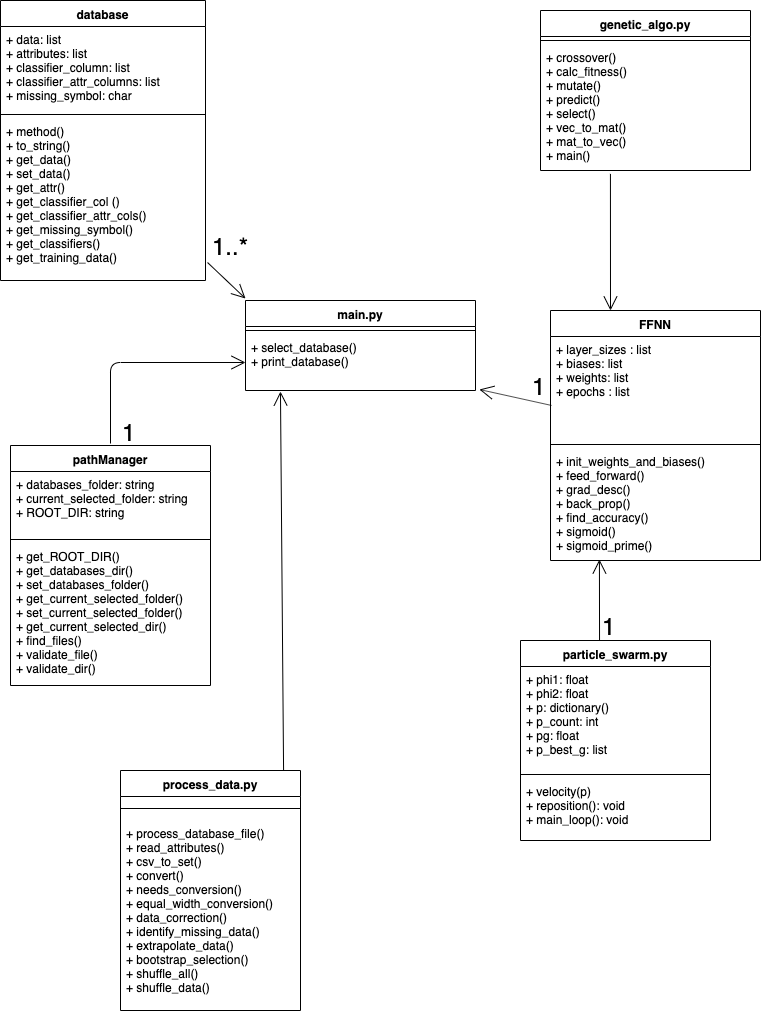

The diagram above was exported from draw.io. Its source (the exported page's mxGraphModel, read from the mxfile embedded in the PNG):
<mxGraphModel dx="932" dy="528" grid="1" gridSize="10" guides="1" tooltips="1" connect="1" arrows="1" fold="1" page="1" pageScale="1" pageWidth="850" pageHeight="1100" math="0" shadow="0">
  <root>
    <mxCell id="0" />
    <mxCell id="1" parent="0" />
    <mxCell id="7eL9uP6erd2yK-sSp9nA-1" value="FFNN" style="swimlane;fontStyle=1;align=center;verticalAlign=top;childLayout=stackLayout;horizontal=1;startSize=26;horizontalStack=0;resizeParent=1;resizeParentMax=0;resizeLast=0;collapsible=1;marginBottom=0;" parent="1" vertex="1">
      <mxGeometry x="610" y="330" width="210" height="250" as="geometry" />
    </mxCell>
    <mxCell id="7eL9uP6erd2yK-sSp9nA-2" value="+ layer_sizes : list&#10;+ biases: list&#10;+ weights: list&#10;+ epochs : list" style="text;strokeColor=none;fillColor=none;align=left;verticalAlign=top;spacingLeft=4;spacingRight=4;overflow=hidden;rotatable=0;points=[[0,0.5],[1,0.5]];portConstraint=eastwest;" parent="7eL9uP6erd2yK-sSp9nA-1" vertex="1">
      <mxGeometry y="26" width="210" height="104" as="geometry" />
    </mxCell>
    <mxCell id="7eL9uP6erd2yK-sSp9nA-3" value="" style="line;strokeWidth=1;fillColor=none;align=left;verticalAlign=middle;spacingTop=-1;spacingLeft=3;spacingRight=3;rotatable=0;labelPosition=right;points=[];portConstraint=eastwest;" parent="7eL9uP6erd2yK-sSp9nA-1" vertex="1">
      <mxGeometry y="130" width="210" height="8" as="geometry" />
    </mxCell>
    <mxCell id="7eL9uP6erd2yK-sSp9nA-4" value="+ init_weights_and_biases() &#10;+ feed_forward()&#10;+ grad_desc()&#10;+ back_prop()&#10;+ find_accuracy()&#10;+ sigmoid()&#10;+ sigmoid_prime()" style="text;strokeColor=none;fillColor=none;align=left;verticalAlign=top;spacingLeft=4;spacingRight=4;overflow=hidden;rotatable=0;points=[[0,0.5],[1,0.5]];portConstraint=eastwest;" parent="7eL9uP6erd2yK-sSp9nA-1" vertex="1">
      <mxGeometry y="138" width="210" height="112" as="geometry" />
    </mxCell>
    <mxCell id="Jumi7PMJRdtElLumMjU5-5" value="database" style="swimlane;fontStyle=1;align=center;verticalAlign=top;childLayout=stackLayout;horizontal=1;startSize=26;horizontalStack=0;resizeParent=1;resizeParentMax=0;resizeLast=0;collapsible=1;marginBottom=0;" parent="1" vertex="1">
      <mxGeometry x="60" y="20" width="205" height="280" as="geometry" />
    </mxCell>
    <mxCell id="Jumi7PMJRdtElLumMjU5-6" value="+ data: list&#10;+ attributes: list&#10;+ classifier_column: list&#10;+ classifier_attr_columns: list&#10;+ missing_symbol: char" style="text;strokeColor=none;fillColor=none;align=left;verticalAlign=top;spacingLeft=4;spacingRight=4;overflow=hidden;rotatable=0;points=[[0,0.5],[1,0.5]];portConstraint=eastwest;" parent="Jumi7PMJRdtElLumMjU5-5" vertex="1">
      <mxGeometry y="26" width="205" height="84" as="geometry" />
    </mxCell>
    <mxCell id="Jumi7PMJRdtElLumMjU5-7" value="" style="line;strokeWidth=1;fillColor=none;align=left;verticalAlign=middle;spacingTop=-1;spacingLeft=3;spacingRight=3;rotatable=0;labelPosition=right;points=[];portConstraint=eastwest;" parent="Jumi7PMJRdtElLumMjU5-5" vertex="1">
      <mxGeometry y="110" width="205" height="8" as="geometry" />
    </mxCell>
    <mxCell id="Jumi7PMJRdtElLumMjU5-8" value="+ method()&#10;+ to_string()&#10;+ get_data()&#10;+ set_data()&#10;+ get_attr()&#10;+ get_classifier_col ()&#10;+ get_classifier_attr_cols()&#10;+ get_missing_symbol()&#10;+ get_classifiers()&#10;+ get_training_data()" style="text;strokeColor=none;fillColor=none;align=left;verticalAlign=top;spacingLeft=4;spacingRight=4;overflow=hidden;rotatable=0;points=[[0,0.5],[1,0.5]];portConstraint=eastwest;" parent="Jumi7PMJRdtElLumMjU5-5" vertex="1">
      <mxGeometry y="118" width="205" height="162" as="geometry" />
    </mxCell>
    <mxCell id="Jumi7PMJRdtElLumMjU5-9" value="main.py" style="swimlane;fontStyle=1;align=center;verticalAlign=top;childLayout=stackLayout;horizontal=1;startSize=26;horizontalStack=0;resizeParent=1;resizeParentMax=0;resizeLast=0;collapsible=1;marginBottom=0;" parent="1" vertex="1">
      <mxGeometry x="305" y="320" width="230" height="90" as="geometry" />
    </mxCell>
    <mxCell id="Jumi7PMJRdtElLumMjU5-10" value="" style="line;strokeWidth=1;fillColor=none;align=left;verticalAlign=middle;spacingTop=-1;spacingLeft=3;spacingRight=3;rotatable=0;labelPosition=right;points=[];portConstraint=eastwest;" parent="Jumi7PMJRdtElLumMjU5-9" vertex="1">
      <mxGeometry y="26" width="230" height="8" as="geometry" />
    </mxCell>
    <mxCell id="Jumi7PMJRdtElLumMjU5-11" value="+ select_database()&#10;+ print_database()&#10;" style="text;strokeColor=none;fillColor=none;align=left;verticalAlign=top;spacingLeft=4;spacingRight=4;overflow=hidden;rotatable=0;points=[[0,0.5],[1,0.5]];portConstraint=eastwest;" parent="Jumi7PMJRdtElLumMjU5-9" vertex="1">
      <mxGeometry y="34" width="230" height="56" as="geometry" />
    </mxCell>
    <mxCell id="Jumi7PMJRdtElLumMjU5-12" value="process_data.py" style="swimlane;fontStyle=1;align=center;verticalAlign=top;childLayout=stackLayout;horizontal=1;startSize=26;horizontalStack=0;resizeParent=1;resizeParentMax=0;resizeLast=0;collapsible=1;marginBottom=0;" parent="1" vertex="1">
      <mxGeometry x="180" y="790" width="180" height="240" as="geometry" />
    </mxCell>
    <mxCell id="Jumi7PMJRdtElLumMjU5-14" value="" style="line;strokeWidth=1;fillColor=none;align=left;verticalAlign=middle;spacingTop=-1;spacingLeft=3;spacingRight=3;rotatable=0;labelPosition=right;points=[];portConstraint=eastwest;" parent="Jumi7PMJRdtElLumMjU5-12" vertex="1">
      <mxGeometry y="26" width="180" height="24" as="geometry" />
    </mxCell>
    <mxCell id="Jumi7PMJRdtElLumMjU5-15" value="+ process_database_file()&#10;+ read_attributes()&#10;+ csv_to_set()&#10;+ convert()&#10;+ needs_conversion()&#10;+ equal_width_conversion()&#10;+ data_correction()&#10;+ identify_missing_data()&#10;+ extrapolate_data()&#10;+ bootstrap_selection()&#10;+ shuffle_all()&#10;+ shuffle_data()" style="text;strokeColor=none;fillColor=none;align=left;verticalAlign=top;spacingLeft=4;spacingRight=4;overflow=hidden;rotatable=0;points=[[0,0.5],[1,0.5]];portConstraint=eastwest;" parent="Jumi7PMJRdtElLumMjU5-12" vertex="1">
      <mxGeometry y="50" width="180" height="190" as="geometry" />
    </mxCell>
    <mxCell id="Jumi7PMJRdtElLumMjU5-16" value="pathManager" style="swimlane;fontStyle=1;align=center;verticalAlign=top;childLayout=stackLayout;horizontal=1;startSize=26;horizontalStack=0;resizeParent=1;resizeParentMax=0;resizeLast=0;collapsible=1;marginBottom=0;" parent="1" vertex="1">
      <mxGeometry x="70" y="465" width="200" height="240" as="geometry" />
    </mxCell>
    <mxCell id="Jumi7PMJRdtElLumMjU5-17" value="+ databases_folder: string&#10;+ current_selected_folder: string&#10;+ ROOT_DIR: string" style="text;strokeColor=none;fillColor=none;align=left;verticalAlign=top;spacingLeft=4;spacingRight=4;overflow=hidden;rotatable=0;points=[[0,0.5],[1,0.5]];portConstraint=eastwest;" parent="Jumi7PMJRdtElLumMjU5-16" vertex="1">
      <mxGeometry y="26" width="200" height="64" as="geometry" />
    </mxCell>
    <mxCell id="Jumi7PMJRdtElLumMjU5-18" value="" style="line;strokeWidth=1;fillColor=none;align=left;verticalAlign=middle;spacingTop=-1;spacingLeft=3;spacingRight=3;rotatable=0;labelPosition=right;points=[];portConstraint=eastwest;" parent="Jumi7PMJRdtElLumMjU5-16" vertex="1">
      <mxGeometry y="90" width="200" height="8" as="geometry" />
    </mxCell>
    <mxCell id="Jumi7PMJRdtElLumMjU5-19" value="+ get_ROOT_DIR()&#10;+ get_databases_dir()&#10;+ set_databases_folder()&#10;+ get_current_selected_folder()&#10;+ set_current_selected_folder()&#10;+ get_current_selected_dir()&#10;+ find_files()&#10;+ validate_file()&#10;+ validate_dir()" style="text;strokeColor=none;fillColor=none;align=left;verticalAlign=top;spacingLeft=4;spacingRight=4;overflow=hidden;rotatable=0;points=[[0,0.5],[1,0.5]];portConstraint=eastwest;" parent="Jumi7PMJRdtElLumMjU5-16" vertex="1">
      <mxGeometry y="98" width="200" height="142" as="geometry" />
    </mxCell>
    <mxCell id="7vPzto_WP4I8RrRaIYCW-8" value="" style="endArrow=open;endFill=1;endSize=12;html=1;entryX=0.152;entryY=1.018;entryDx=0;entryDy=0;entryPerimeter=0;exitX=0.906;exitY=0;exitDx=0;exitDy=0;exitPerimeter=0;" parent="1" source="Jumi7PMJRdtElLumMjU5-12" target="Jumi7PMJRdtElLumMjU5-11" edge="1">
      <mxGeometry width="160" relative="1" as="geometry">
        <mxPoint x="339" y="790" as="sourcePoint" />
        <mxPoint x="338" y="480" as="targetPoint" />
      </mxGeometry>
    </mxCell>
    <mxCell id="7vPzto_WP4I8RrRaIYCW-9" value="" style="endArrow=open;endFill=1;endSize=12;html=1;entryX=0;entryY=-0.022;entryDx=0;entryDy=0;entryPerimeter=0;exitX=1.01;exitY=0.889;exitDx=0;exitDy=0;exitPerimeter=0;" parent="1" source="Jumi7PMJRdtElLumMjU5-8" target="Jumi7PMJRdtElLumMjU5-9" edge="1">
      <mxGeometry width="160" relative="1" as="geometry">
        <mxPoint x="440" y="260" as="sourcePoint" />
        <mxPoint x="600" y="260" as="targetPoint" />
      </mxGeometry>
    </mxCell>
    <mxCell id="7vPzto_WP4I8RrRaIYCW-10" value="&lt;font style=&quot;font-size: 24px&quot;&gt;1..*&lt;/font&gt;" style="text;html=1;resizable=0;points=[];autosize=1;align=left;verticalAlign=top;spacingTop=-4;" parent="1" vertex="1">
      <mxGeometry x="270" y="250" width="50" height="20" as="geometry" />
    </mxCell>
    <mxCell id="7vPzto_WP4I8RrRaIYCW-12" value="" style="endArrow=open;endFill=1;endSize=12;html=1;entryX=0;entryY=0.5;entryDx=0;entryDy=0;" parent="1" target="Jumi7PMJRdtElLumMjU5-11" edge="1">
      <mxGeometry width="160" relative="1" as="geometry">
        <mxPoint x="170" y="463" as="sourcePoint" />
        <mxPoint x="349.03999999999996" y="423.9760000000001" as="targetPoint" />
        <Array as="points">
          <mxPoint x="170" y="382" />
        </Array>
      </mxGeometry>
    </mxCell>
    <mxCell id="7vPzto_WP4I8RrRaIYCW-13" value="&lt;font style=&quot;font-size: 24px&quot;&gt;1&lt;/font&gt;" style="text;html=1;resizable=0;points=[];autosize=1;align=left;verticalAlign=top;spacingTop=-4;" parent="1" vertex="1">
      <mxGeometry x="180" y="436" width="30" height="20" as="geometry" />
    </mxCell>
    <mxCell id="7vPzto_WP4I8RrRaIYCW-21" value="" style="endArrow=open;endFill=1;endSize=12;html=1;entryX=1.017;entryY=0.982;entryDx=0;entryDy=0;entryPerimeter=0;exitX=0.005;exitY=0.663;exitDx=0;exitDy=0;exitPerimeter=0;" parent="1" source="7eL9uP6erd2yK-sSp9nA-2" target="Jumi7PMJRdtElLumMjU5-11" edge="1">
      <mxGeometry width="160" relative="1" as="geometry">
        <mxPoint x="251" y="222" as="sourcePoint" />
        <mxPoint x="304.4000000000001" y="320.01" as="targetPoint" />
      </mxGeometry>
    </mxCell>
    <mxCell id="7vPzto_WP4I8RrRaIYCW-22" value="&lt;font style=&quot;font-size: 24px&quot;&gt;1&lt;/font&gt;" style="text;html=1;resizable=0;points=[];autosize=1;align=left;verticalAlign=top;spacingTop=-4;" parent="1" vertex="1">
      <mxGeometry x="590" y="390" width="30" height="20" as="geometry" />
    </mxCell>
    <mxCell id="-SbkaAyXYj9aoxh88sn4-5" value="genetic_algo.py" style="swimlane;fontStyle=1;align=center;verticalAlign=top;childLayout=stackLayout;horizontal=1;startSize=26;horizontalStack=0;resizeParent=1;resizeParentMax=0;resizeLast=0;collapsible=1;marginBottom=0;" parent="1" vertex="1">
      <mxGeometry x="600" y="30" width="210" height="160" as="geometry" />
    </mxCell>
    <mxCell id="-SbkaAyXYj9aoxh88sn4-7" value="" style="line;strokeWidth=1;fillColor=none;align=left;verticalAlign=middle;spacingTop=-1;spacingLeft=3;spacingRight=3;rotatable=0;labelPosition=right;points=[];portConstraint=eastwest;" parent="-SbkaAyXYj9aoxh88sn4-5" vertex="1">
      <mxGeometry y="26" width="210" height="8" as="geometry" />
    </mxCell>
    <mxCell id="-SbkaAyXYj9aoxh88sn4-8" value="+ crossover() &#10;+ calc_fitness()&#10;+ mutate()&#10;+ predict()&#10;+ select()&#10;+ vec_to_mat()&#10;+ mat_to_vec()&#10;+ main()" style="text;strokeColor=none;fillColor=none;align=left;verticalAlign=top;spacingLeft=4;spacingRight=4;overflow=hidden;rotatable=0;points=[[0,0.5],[1,0.5]];portConstraint=eastwest;" parent="-SbkaAyXYj9aoxh88sn4-5" vertex="1">
      <mxGeometry y="34" width="210" height="126" as="geometry" />
    </mxCell>
    <mxCell id="-SbkaAyXYj9aoxh88sn4-10" value="" style="endArrow=open;endFill=1;endSize=12;html=1;exitX=0.333;exitY=1.027;exitDx=0;exitDy=0;exitPerimeter=0;" parent="1" source="-SbkaAyXYj9aoxh88sn4-8" edge="1">
      <mxGeometry width="160" relative="1" as="geometry">
        <mxPoint x="610" y="240" as="sourcePoint" />
        <mxPoint x="670" y="330" as="targetPoint" />
      </mxGeometry>
    </mxCell>
    <mxCell id="ZdrOw1gffBRLUM7GDw2P-1" value="particle_swarm.py" style="swimlane;fontStyle=1;align=center;verticalAlign=top;childLayout=stackLayout;horizontal=1;startSize=26;horizontalStack=0;resizeParent=1;resizeParentMax=0;resizeLast=0;collapsible=1;marginBottom=0;" parent="1" vertex="1">
      <mxGeometry x="580" y="660" width="190" height="200" as="geometry" />
    </mxCell>
    <mxCell id="ZdrOw1gffBRLUM7GDw2P-2" value="+ phi1: float&#10;+ phi2: float&#10;+ p: dictionary()&#10;+ p_count: int&#10;+ pg: float&#10;+ p_best_g: list" style="text;strokeColor=none;fillColor=none;align=left;verticalAlign=top;spacingLeft=4;spacingRight=4;overflow=hidden;rotatable=0;points=[[0,0.5],[1,0.5]];portConstraint=eastwest;" parent="ZdrOw1gffBRLUM7GDw2P-1" vertex="1">
      <mxGeometry y="26" width="190" height="104" as="geometry" />
    </mxCell>
    <mxCell id="ZdrOw1gffBRLUM7GDw2P-3" value="" style="line;strokeWidth=1;fillColor=none;align=left;verticalAlign=middle;spacingTop=-1;spacingLeft=3;spacingRight=3;rotatable=0;labelPosition=right;points=[];portConstraint=eastwest;" parent="ZdrOw1gffBRLUM7GDw2P-1" vertex="1">
      <mxGeometry y="130" width="190" height="8" as="geometry" />
    </mxCell>
    <mxCell id="ZdrOw1gffBRLUM7GDw2P-4" value="+ velocity(p)&#10;+ reposition(): void&#10;+ main_loop(): void" style="text;strokeColor=none;fillColor=none;align=left;verticalAlign=top;spacingLeft=4;spacingRight=4;overflow=hidden;rotatable=0;points=[[0,0.5],[1,0.5]];portConstraint=eastwest;" parent="ZdrOw1gffBRLUM7GDw2P-1" vertex="1">
      <mxGeometry y="138" width="190" height="62" as="geometry" />
    </mxCell>
    <mxCell id="xzw81j0UxkellvJmEcyU-3" value="" style="endArrow=open;endFill=1;endSize=12;html=1;entryX=0.233;entryY=0.991;entryDx=0;entryDy=0;entryPerimeter=0;exitX=0.416;exitY=0;exitDx=0;exitDy=0;exitPerimeter=0;" edge="1" parent="1" source="ZdrOw1gffBRLUM7GDw2P-1" target="7eL9uP6erd2yK-sSp9nA-4">
      <mxGeometry width="160" relative="1" as="geometry">
        <mxPoint x="659" y="640" as="sourcePoint" />
        <mxPoint x="659" y="582" as="targetPoint" />
      </mxGeometry>
    </mxCell>
    <mxCell id="xzw81j0UxkellvJmEcyU-4" value="&lt;font style=&quot;font-size: 24px&quot;&gt;1&lt;/font&gt;" style="text;html=1;resizable=0;points=[];autosize=1;align=left;verticalAlign=top;spacingTop=-4;" vertex="1" parent="1">
      <mxGeometry x="660" y="630" width="30" height="20" as="geometry" />
    </mxCell>
  </root>
</mxGraphModel>